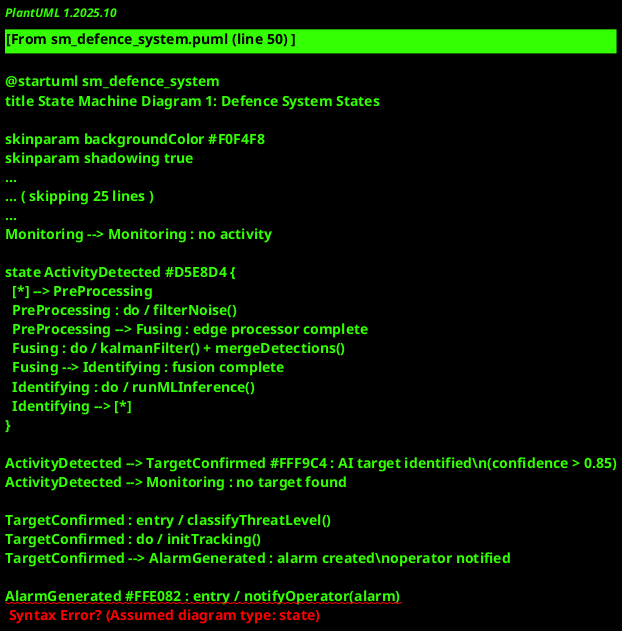

The diagram above was rendered by PlantUML. Its source (embedded in the PNG):
@startuml sm_defence_system
title State Machine Diagram 1: Defence System States

skinparam backgroundColor #F0F4F8
skinparam shadowing true
skinparam defaultFontName Helvetica
skinparam defaultFontSize 11

skinparam state {
  BackgroundColor #EAF4FB
  BorderColor #2471A3
  BorderThickness 2
  FontColor #1A2F45
  ArrowColor #1A5276
  ArrowThickness 2
  StartColor #1B3A5C
  EndColor #B71C1C
}

skinparam note {
  BackgroundColor #FFFDE7
  BorderColor #F9A825
}

[*] --> Monitoring : system start

Monitoring : entry / startSensorLoop()
Monitoring : do / pollSensors() every 100ms

Monitoring --> ActivityDetected : sensor detects activity
Monitoring --> Monitoring : no activity

state ActivityDetected #D5E8D4 {
  [*] --> PreProcessing
  PreProcessing : do / filterNoise()
  PreProcessing --> Fusing : edge processor complete
  Fusing : do / kalmanFilter() + mergeDetections()
  Fusing --> Identifying : fusion complete
  Identifying : do / runMLInference()
  Identifying --> [*]
}

ActivityDetected --> TargetConfirmed #FFF9C4 : AI target identified\n(confidence > 0.85)
ActivityDetected --> Monitoring : no target found

TargetConfirmed : entry / classifyThreatLevel()
TargetConfirmed : do / initTracking()
TargetConfirmed --> AlarmGenerated : alarm created\noperator notified

AlarmGenerated #FFE082 : entry / notifyOperator(alarm)
AlarmGenerated : do / awaitOperatorDecision()
AlarmGenerated --> DefenceReady : operator approves
AlarmGenerated --> Monitoring : operator denies

state DefenceReady #FFCC80 {
  [*] --> WakeUp
  WakeUp : entry / setStatus(WAKEUP)
  WakeUp --> GetReady : select device
  GetReady : entry / selectBestDevice()
  GetReady : do / calculateRoute()
  GetReady --> Deploying : deploy to intercept
  Deploying : do / moveToIntercept()
  Deploying --> [*]
}

DefenceReady --> InRange : device reaches target range

InRange #FF8A65 : entry / requestFinalConfirmation()
InRange : do / trackTargetRealTime()
InRange --> Engaged : operator confirms engagement
InRange --> DefenceReady : target position changed
InRange --> Monitoring : operator aborts

state Engaged #EF9A9A {
  [*] --> ActionExecuting
  ActionExecuting : do / executeDefenceAction()
  ActionExecuting --> EvaluatingResult : action complete
  EvaluatingResult : do / evaluateHitOrMiss()
  EvaluatingResult --> [*]
}

Engaged --> MissionAccomplished : HIT confirmed
Engaged --> Recalculating : MISS detected

state MissionAccomplished #A5D6A7 {
  [*] --> StandingDown
  StandingDown : do / recallDevice()
  StandingDown --> RecallDevice
  RecallDevice --> ArchiveData
  ArchiveData : do / archiveAllMissionData()
  ArchiveData --> [*]
}

MissionAccomplished --> Monitoring : cleanup complete

state Recalculating #CE93D8 {
  [*] --> UpdatingTrack
  UpdatingTrack : do / updateWithLatestSensorData()
  UpdatingTrack --> NewTrajectory : recalculate
  NewTrajectory : do / adjustKalmanParameters()
  NewTrajectory --> NewInterceptPoint : predict intercept
  NewInterceptPoint : do / recalculateInterceptPoint()
  NewInterceptPoint --> [*]
}

Recalculating --> AlarmGenerated : new action ready\noperator re-approval needed

note right of DefenceReady #FFCC80
  Defence transitions:
  WAKEUP > GET READY > DEPLOYING
  Device drives/flies to intercept
end note

note left of Recalculating #E1BEE7
  On MISS:
  - Update Kalman parameters
  - Recalculate trajectory
  - Propose new intercept point
  - Request operator re-approval
end note

note bottom of MissionAccomplished #C8E6C9
  HIT confirmed by sensors.
  Archive all mission data.
  Return to standby monitoring.
end note

@enduml